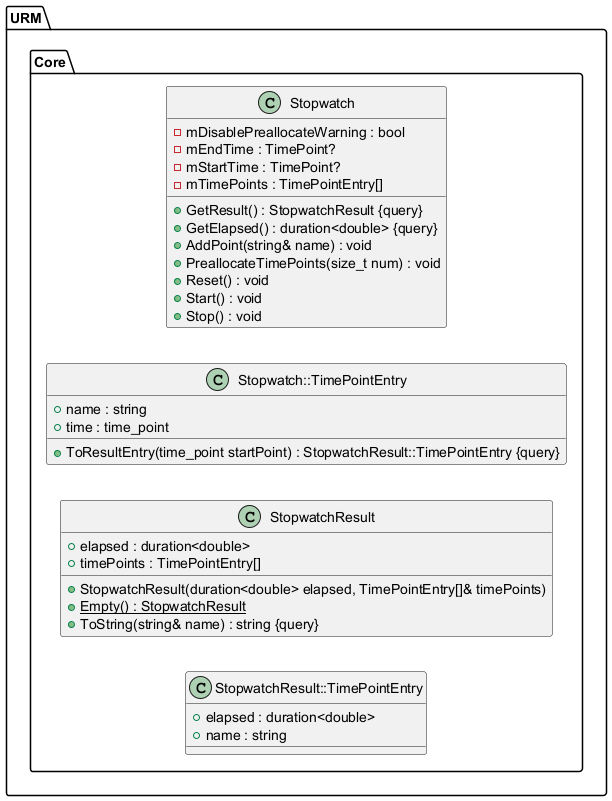

The diagram above was rendered by PlantUML. Its source (embedded in the PNG):
@startuml
left to right direction





/' Objects '/

namespace URM {
	namespace Core {
		class Stopwatch {
			+GetResult() : StopwatchResult {query}
			-mDisablePreallocateWarning : bool
			+GetElapsed() : duration<double> {query}
			-mEndTime : TimePoint?
			-mStartTime : TimePoint?
			-mTimePoints : TimePointEntry[]
			+AddPoint(string& name) : void
			+PreallocateTimePoints(size_t num) : void
			+Reset() : void
			+Start() : void
			+Stop() : void
		}

		class Stopwatch::TimePointEntry {
			+ToResultEntry(time_point startPoint) : StopwatchResult::TimePointEntry {query}
			+name : string
			+time : time_point
		}

		class StopwatchResult {
			+StopwatchResult(duration<double> elapsed, TimePointEntry[]& timePoints)
			+{static} Empty() : StopwatchResult
			+elapsed : duration<double>
			+ToString(string& name) : string {query}
			+timePoints : TimePointEntry[]
		}

		class StopwatchResult::TimePointEntry {
			+elapsed : duration<double>
			+name : string
		}
	}
}





/' Inheritance relationships '/




/' Aggregation relationships '/





/' Nested objects '/

URM.Core.Stopwatch +-- URM.Core.Stopwatch.TimePointEntry


URM.Core.StopwatchResult +-- URM.Core.StopwatchResult.TimePointEntry




@enduml